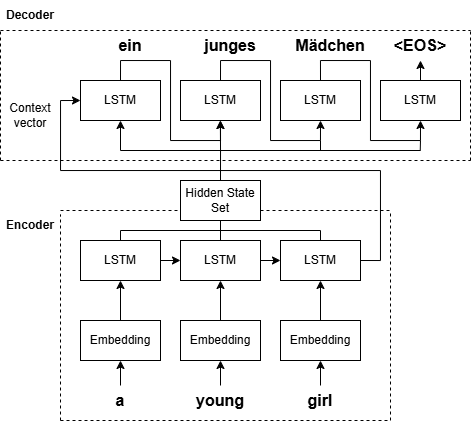

The diagram above was exported from draw.io. Its source (the exported page's mxGraphModel, read from the mxfile embedded in the PNG):
<mxGraphModel dx="989" dy="509" grid="1" gridSize="10" guides="1" tooltips="1" connect="1" arrows="1" fold="1" page="1" pageScale="1" pageWidth="827" pageHeight="1169" math="0" shadow="0">
  <root>
    <mxCell id="0" />
    <mxCell id="1" parent="0" />
    <mxCell id="SzRLI41swJPIt2yFJ524-10" style="edgeStyle=orthogonalEdgeStyle;rounded=0;orthogonalLoop=1;jettySize=auto;html=1;exitX=1;exitY=0.5;exitDx=0;exitDy=0;entryX=0;entryY=0.5;entryDx=0;entryDy=0;" edge="1" parent="1" source="SzRLI41swJPIt2yFJ524-1" target="SzRLI41swJPIt2yFJ524-2">
      <mxGeometry relative="1" as="geometry" />
    </mxCell>
    <mxCell id="SzRLI41swJPIt2yFJ524-1" value="LSTM" style="rounded=0;whiteSpace=wrap;html=1;" vertex="1" parent="1">
      <mxGeometry x="200" y="480" width="80" height="40" as="geometry" />
    </mxCell>
    <mxCell id="SzRLI41swJPIt2yFJ524-11" style="edgeStyle=orthogonalEdgeStyle;rounded=0;orthogonalLoop=1;jettySize=auto;html=1;exitX=1;exitY=0.5;exitDx=0;exitDy=0;entryX=0;entryY=0.5;entryDx=0;entryDy=0;" edge="1" parent="1" source="SzRLI41swJPIt2yFJ524-2" target="SzRLI41swJPIt2yFJ524-3">
      <mxGeometry relative="1" as="geometry" />
    </mxCell>
    <mxCell id="SzRLI41swJPIt2yFJ524-2" value="LSTM" style="rounded=0;whiteSpace=wrap;html=1;" vertex="1" parent="1">
      <mxGeometry x="300" y="480" width="80" height="40" as="geometry" />
    </mxCell>
    <mxCell id="SzRLI41swJPIt2yFJ524-16" style="edgeStyle=orthogonalEdgeStyle;rounded=0;orthogonalLoop=1;jettySize=auto;html=1;exitX=1;exitY=0.5;exitDx=0;exitDy=0;entryX=0;entryY=0.5;entryDx=0;entryDy=0;" edge="1" parent="1" source="SzRLI41swJPIt2yFJ524-3" target="SzRLI41swJPIt2yFJ524-15">
      <mxGeometry relative="1" as="geometry">
        <Array as="points">
          <mxPoint x="500" y="500" />
          <mxPoint x="500" y="410" />
          <mxPoint x="180" y="410" />
          <mxPoint x="180" y="340" />
        </Array>
      </mxGeometry>
    </mxCell>
    <mxCell id="SzRLI41swJPIt2yFJ524-3" value="LSTM" style="rounded=0;whiteSpace=wrap;html=1;" vertex="1" parent="1">
      <mxGeometry x="400" y="480" width="80" height="40" as="geometry" />
    </mxCell>
    <mxCell id="SzRLI41swJPIt2yFJ524-7" style="edgeStyle=orthogonalEdgeStyle;rounded=0;orthogonalLoop=1;jettySize=auto;html=1;exitX=0.5;exitY=0;exitDx=0;exitDy=0;entryX=0.5;entryY=1;entryDx=0;entryDy=0;" edge="1" parent="1" source="SzRLI41swJPIt2yFJ524-4" target="SzRLI41swJPIt2yFJ524-1">
      <mxGeometry relative="1" as="geometry" />
    </mxCell>
    <mxCell id="SzRLI41swJPIt2yFJ524-4" value="Embedding" style="rounded=0;whiteSpace=wrap;html=1;" vertex="1" parent="1">
      <mxGeometry x="200" y="560" width="80" height="40" as="geometry" />
    </mxCell>
    <mxCell id="SzRLI41swJPIt2yFJ524-8" style="edgeStyle=orthogonalEdgeStyle;rounded=0;orthogonalLoop=1;jettySize=auto;html=1;exitX=0.5;exitY=0;exitDx=0;exitDy=0;entryX=0.5;entryY=1;entryDx=0;entryDy=0;" edge="1" parent="1" source="SzRLI41swJPIt2yFJ524-5" target="SzRLI41swJPIt2yFJ524-2">
      <mxGeometry relative="1" as="geometry" />
    </mxCell>
    <mxCell id="SzRLI41swJPIt2yFJ524-5" value="Embedding" style="rounded=0;whiteSpace=wrap;html=1;" vertex="1" parent="1">
      <mxGeometry x="300" y="560" width="80" height="40" as="geometry" />
    </mxCell>
    <mxCell id="SzRLI41swJPIt2yFJ524-9" style="edgeStyle=orthogonalEdgeStyle;rounded=0;orthogonalLoop=1;jettySize=auto;html=1;exitX=0.5;exitY=0;exitDx=0;exitDy=0;entryX=0.5;entryY=1;entryDx=0;entryDy=0;" edge="1" parent="1" source="SzRLI41swJPIt2yFJ524-6" target="SzRLI41swJPIt2yFJ524-3">
      <mxGeometry relative="1" as="geometry" />
    </mxCell>
    <mxCell id="SzRLI41swJPIt2yFJ524-6" value="Embedding" style="rounded=0;whiteSpace=wrap;html=1;" vertex="1" parent="1">
      <mxGeometry x="400" y="560" width="80" height="40" as="geometry" />
    </mxCell>
    <mxCell id="SzRLI41swJPIt2yFJ524-29" style="edgeStyle=orthogonalEdgeStyle;rounded=0;orthogonalLoop=1;jettySize=auto;html=1;exitX=0.5;exitY=0;exitDx=0;exitDy=0;entryX=0.5;entryY=1;entryDx=0;entryDy=0;" edge="1" parent="1" source="SzRLI41swJPIt2yFJ524-15" target="SzRLI41swJPIt2yFJ524-18">
      <mxGeometry relative="1" as="geometry">
        <Array as="points">
          <mxPoint x="240" y="300" />
          <mxPoint x="290" y="300" />
          <mxPoint x="290" y="380" />
          <mxPoint x="340" y="380" />
        </Array>
      </mxGeometry>
    </mxCell>
    <mxCell id="SzRLI41swJPIt2yFJ524-15" value="LSTM" style="rounded=0;whiteSpace=wrap;html=1;" vertex="1" parent="1">
      <mxGeometry x="200" y="320" width="80" height="40" as="geometry" />
    </mxCell>
    <mxCell id="SzRLI41swJPIt2yFJ524-17" value="Context vector" style="text;html=1;align=center;verticalAlign=middle;whiteSpace=wrap;rounded=0;" vertex="1" parent="1">
      <mxGeometry x="120" y="340" width="60" height="30" as="geometry" />
    </mxCell>
    <mxCell id="SzRLI41swJPIt2yFJ524-31" style="edgeStyle=orthogonalEdgeStyle;rounded=0;orthogonalLoop=1;jettySize=auto;html=1;exitX=0.5;exitY=0;exitDx=0;exitDy=0;entryX=0.5;entryY=1;entryDx=0;entryDy=0;" edge="1" parent="1" source="SzRLI41swJPIt2yFJ524-18" target="SzRLI41swJPIt2yFJ524-19">
      <mxGeometry relative="1" as="geometry">
        <Array as="points">
          <mxPoint x="340" y="300" />
          <mxPoint x="390" y="300" />
          <mxPoint x="390" y="380" />
          <mxPoint x="440" y="380" />
        </Array>
      </mxGeometry>
    </mxCell>
    <mxCell id="SzRLI41swJPIt2yFJ524-18" value="LSTM" style="rounded=0;whiteSpace=wrap;html=1;" vertex="1" parent="1">
      <mxGeometry x="300" y="320" width="80" height="40" as="geometry" />
    </mxCell>
    <mxCell id="SzRLI41swJPIt2yFJ524-35" style="edgeStyle=orthogonalEdgeStyle;rounded=0;orthogonalLoop=1;jettySize=auto;html=1;exitX=0.5;exitY=0;exitDx=0;exitDy=0;entryX=0.5;entryY=1;entryDx=0;entryDy=0;" edge="1" parent="1" source="SzRLI41swJPIt2yFJ524-19" target="SzRLI41swJPIt2yFJ524-36">
      <mxGeometry relative="1" as="geometry">
        <Array as="points">
          <mxPoint x="440" y="300" />
          <mxPoint x="490" y="300" />
          <mxPoint x="490" y="380" />
          <mxPoint x="540" y="380" />
        </Array>
      </mxGeometry>
    </mxCell>
    <mxCell id="SzRLI41swJPIt2yFJ524-19" value="LSTM" style="rounded=0;whiteSpace=wrap;html=1;" vertex="1" parent="1">
      <mxGeometry x="400" y="320" width="80" height="40" as="geometry" />
    </mxCell>
    <mxCell id="SzRLI41swJPIt2yFJ524-24" style="edgeStyle=orthogonalEdgeStyle;rounded=0;orthogonalLoop=1;jettySize=auto;html=1;exitX=0.5;exitY=0;exitDx=0;exitDy=0;entryX=0.5;entryY=1;entryDx=0;entryDy=0;" edge="1" parent="1" source="SzRLI41swJPIt2yFJ524-21" target="SzRLI41swJPIt2yFJ524-4">
      <mxGeometry relative="1" as="geometry" />
    </mxCell>
    <mxCell id="SzRLI41swJPIt2yFJ524-21" value="&lt;b&gt;&lt;font style=&quot;font-size: 16px;&quot;&gt;a&lt;/font&gt;&lt;/b&gt;" style="text;html=1;align=center;verticalAlign=middle;whiteSpace=wrap;rounded=0;" vertex="1" parent="1">
      <mxGeometry x="210" y="625" width="60" height="30" as="geometry" />
    </mxCell>
    <mxCell id="SzRLI41swJPIt2yFJ524-25" style="edgeStyle=orthogonalEdgeStyle;rounded=0;orthogonalLoop=1;jettySize=auto;html=1;exitX=0.5;exitY=0;exitDx=0;exitDy=0;entryX=0.5;entryY=1;entryDx=0;entryDy=0;" edge="1" parent="1" source="SzRLI41swJPIt2yFJ524-22" target="SzRLI41swJPIt2yFJ524-5">
      <mxGeometry relative="1" as="geometry" />
    </mxCell>
    <mxCell id="SzRLI41swJPIt2yFJ524-22" value="&lt;b&gt;&lt;font style=&quot;font-size: 16px;&quot;&gt;young&lt;/font&gt;&lt;/b&gt;" style="text;html=1;align=center;verticalAlign=middle;whiteSpace=wrap;rounded=0;" vertex="1" parent="1">
      <mxGeometry x="310" y="625" width="60" height="30" as="geometry" />
    </mxCell>
    <mxCell id="SzRLI41swJPIt2yFJ524-26" style="edgeStyle=orthogonalEdgeStyle;rounded=0;orthogonalLoop=1;jettySize=auto;html=1;exitX=0.5;exitY=0;exitDx=0;exitDy=0;entryX=0.5;entryY=1;entryDx=0;entryDy=0;" edge="1" parent="1" source="SzRLI41swJPIt2yFJ524-23" target="SzRLI41swJPIt2yFJ524-6">
      <mxGeometry relative="1" as="geometry" />
    </mxCell>
    <mxCell id="SzRLI41swJPIt2yFJ524-23" value="&lt;b&gt;&lt;font style=&quot;font-size: 16px;&quot;&gt;girl&lt;/font&gt;&lt;/b&gt;" style="text;html=1;align=center;verticalAlign=middle;whiteSpace=wrap;rounded=0;" vertex="1" parent="1">
      <mxGeometry x="410" y="625" width="60" height="30" as="geometry" />
    </mxCell>
    <mxCell id="SzRLI41swJPIt2yFJ524-32" value="&lt;b&gt;&lt;font style=&quot;font-size: 16px;&quot;&gt;ein&lt;/font&gt;&lt;/b&gt;" style="text;html=1;align=center;verticalAlign=middle;whiteSpace=wrap;rounded=0;" vertex="1" parent="1">
      <mxGeometry x="220" y="270" width="60" height="30" as="geometry" />
    </mxCell>
    <mxCell id="SzRLI41swJPIt2yFJ524-33" value="&lt;b&gt;&lt;font style=&quot;font-size: 16px;&quot;&gt;junges&lt;/font&gt;&lt;/b&gt;" style="text;html=1;align=center;verticalAlign=middle;whiteSpace=wrap;rounded=0;" vertex="1" parent="1">
      <mxGeometry x="320" y="270" width="60" height="30" as="geometry" />
    </mxCell>
    <mxCell id="SzRLI41swJPIt2yFJ524-34" value="&lt;b&gt;&lt;font style=&quot;font-size: 16px;&quot;&gt;M&lt;/font&gt;&lt;/b&gt;&lt;span style=&quot;font-family: inherit; text-align: left;&quot;&gt;&lt;font style=&quot;font-size: 16px; color: rgb(0, 0, 0);&quot;&gt;&lt;b&gt;ä&lt;/b&gt;&lt;/font&gt;&lt;/span&gt;&lt;b style=&quot;background-color: transparent; color: light-dark(rgb(0, 0, 0), rgb(255, 255, 255));&quot;&gt;&lt;font style=&quot;font-size: 16px;&quot;&gt;dchen&lt;/font&gt;&lt;/b&gt;" style="text;html=1;align=center;verticalAlign=middle;whiteSpace=wrap;rounded=0;" vertex="1" parent="1">
      <mxGeometry x="420" y="270" width="60" height="30" as="geometry" />
    </mxCell>
    <mxCell id="SzRLI41swJPIt2yFJ524-38" style="edgeStyle=orthogonalEdgeStyle;rounded=0;orthogonalLoop=1;jettySize=auto;html=1;exitX=0.5;exitY=0;exitDx=0;exitDy=0;entryX=0.5;entryY=1;entryDx=0;entryDy=0;" edge="1" parent="1" source="SzRLI41swJPIt2yFJ524-36" target="SzRLI41swJPIt2yFJ524-37">
      <mxGeometry relative="1" as="geometry" />
    </mxCell>
    <mxCell id="SzRLI41swJPIt2yFJ524-36" value="LSTM" style="rounded=0;whiteSpace=wrap;html=1;" vertex="1" parent="1">
      <mxGeometry x="500" y="320" width="80" height="40" as="geometry" />
    </mxCell>
    <mxCell id="SzRLI41swJPIt2yFJ524-37" value="&lt;b&gt;&lt;font style=&quot;font-size: 16px;&quot;&gt;&amp;lt;EOS&amp;gt;&lt;/font&gt;&lt;/b&gt;" style="text;html=1;align=center;verticalAlign=middle;whiteSpace=wrap;rounded=0;" vertex="1" parent="1">
      <mxGeometry x="510" y="270" width="60" height="30" as="geometry" />
    </mxCell>
    <mxCell id="SzRLI41swJPIt2yFJ524-48" style="edgeStyle=orthogonalEdgeStyle;rounded=0;orthogonalLoop=1;jettySize=auto;html=1;exitX=0.5;exitY=0;exitDx=0;exitDy=0;" edge="1" parent="1" source="SzRLI41swJPIt2yFJ524-41">
      <mxGeometry relative="1" as="geometry">
        <mxPoint x="339.8571428571428" y="360" as="targetPoint" />
      </mxGeometry>
    </mxCell>
    <mxCell id="SzRLI41swJPIt2yFJ524-41" value="Hidden State&lt;div&gt;Set&lt;/div&gt;" style="rounded=0;whiteSpace=wrap;html=1;" vertex="1" parent="1">
      <mxGeometry x="300" y="420" width="80" height="40" as="geometry" />
    </mxCell>
    <mxCell id="SzRLI41swJPIt2yFJ524-43" value="" style="endArrow=none;html=1;rounded=0;" edge="1" parent="1">
      <mxGeometry width="50" height="50" relative="1" as="geometry">
        <mxPoint x="240" y="470" as="sourcePoint" />
        <mxPoint x="440" y="470" as="targetPoint" />
      </mxGeometry>
    </mxCell>
    <mxCell id="SzRLI41swJPIt2yFJ524-44" value="" style="endArrow=none;html=1;rounded=0;exitX=0.5;exitY=0;exitDx=0;exitDy=0;" edge="1" parent="1" source="SzRLI41swJPIt2yFJ524-1">
      <mxGeometry width="50" height="50" relative="1" as="geometry">
        <mxPoint x="460" y="460" as="sourcePoint" />
        <mxPoint x="240" y="470" as="targetPoint" />
      </mxGeometry>
    </mxCell>
    <mxCell id="SzRLI41swJPIt2yFJ524-45" value="" style="endArrow=none;html=1;rounded=0;exitX=0.5;exitY=0;exitDx=0;exitDy=0;entryX=0.5;entryY=1;entryDx=0;entryDy=0;" edge="1" parent="1" source="SzRLI41swJPIt2yFJ524-2" target="SzRLI41swJPIt2yFJ524-41">
      <mxGeometry width="50" height="50" relative="1" as="geometry">
        <mxPoint x="460" y="460" as="sourcePoint" />
        <mxPoint x="510" y="410" as="targetPoint" />
      </mxGeometry>
    </mxCell>
    <mxCell id="SzRLI41swJPIt2yFJ524-46" value="" style="endArrow=none;html=1;rounded=0;exitX=0.5;exitY=0;exitDx=0;exitDy=0;" edge="1" parent="1" source="SzRLI41swJPIt2yFJ524-3">
      <mxGeometry width="50" height="50" relative="1" as="geometry">
        <mxPoint x="460" y="460" as="sourcePoint" />
        <mxPoint x="440" y="470" as="targetPoint" />
      </mxGeometry>
    </mxCell>
    <mxCell id="SzRLI41swJPIt2yFJ524-49" value="" style="endArrow=none;html=1;rounded=0;" edge="1" parent="1">
      <mxGeometry width="50" height="50" relative="1" as="geometry">
        <mxPoint x="240" y="390" as="sourcePoint" />
        <mxPoint x="540" y="390" as="targetPoint" />
      </mxGeometry>
    </mxCell>
    <mxCell id="SzRLI41swJPIt2yFJ524-50" value="" style="endArrow=classic;html=1;rounded=0;entryX=0.5;entryY=1;entryDx=0;entryDy=0;" edge="1" parent="1" target="SzRLI41swJPIt2yFJ524-15">
      <mxGeometry width="50" height="50" relative="1" as="geometry">
        <mxPoint x="240" y="390" as="sourcePoint" />
        <mxPoint x="510" y="410" as="targetPoint" />
      </mxGeometry>
    </mxCell>
    <mxCell id="SzRLI41swJPIt2yFJ524-51" value="" style="endArrow=none;html=1;rounded=0;" edge="1" parent="1">
      <mxGeometry width="50" height="50" relative="1" as="geometry">
        <mxPoint x="440" y="390" as="sourcePoint" />
        <mxPoint x="440" y="380" as="targetPoint" />
      </mxGeometry>
    </mxCell>
    <mxCell id="SzRLI41swJPIt2yFJ524-52" value="" style="endArrow=none;html=1;rounded=0;" edge="1" parent="1">
      <mxGeometry width="50" height="50" relative="1" as="geometry">
        <mxPoint x="539.76" y="390" as="sourcePoint" />
        <mxPoint x="540" y="380" as="targetPoint" />
      </mxGeometry>
    </mxCell>
    <mxCell id="SzRLI41swJPIt2yFJ524-54" value="" style="endArrow=none;dashed=1;html=1;rounded=0;" edge="1" parent="1">
      <mxGeometry width="50" height="50" relative="1" as="geometry">
        <mxPoint x="120" y="400" as="sourcePoint" />
        <mxPoint x="590" y="400" as="targetPoint" />
      </mxGeometry>
    </mxCell>
    <mxCell id="SzRLI41swJPIt2yFJ524-55" value="" style="endArrow=none;dashed=1;html=1;rounded=0;" edge="1" parent="1">
      <mxGeometry width="50" height="50" relative="1" as="geometry">
        <mxPoint x="120" y="270" as="sourcePoint" />
        <mxPoint x="590" y="270" as="targetPoint" />
      </mxGeometry>
    </mxCell>
    <mxCell id="SzRLI41swJPIt2yFJ524-58" value="" style="endArrow=none;dashed=1;html=1;rounded=0;" edge="1" parent="1">
      <mxGeometry width="50" height="50" relative="1" as="geometry">
        <mxPoint x="120" y="400" as="sourcePoint" />
        <mxPoint x="120" y="270" as="targetPoint" />
      </mxGeometry>
    </mxCell>
    <mxCell id="SzRLI41swJPIt2yFJ524-59" value="" style="endArrow=none;dashed=1;html=1;rounded=0;" edge="1" parent="1">
      <mxGeometry width="50" height="50" relative="1" as="geometry">
        <mxPoint x="590" y="400" as="sourcePoint" />
        <mxPoint x="590" y="270" as="targetPoint" />
      </mxGeometry>
    </mxCell>
    <mxCell id="SzRLI41swJPIt2yFJ524-60" value="" style="endArrow=none;dashed=1;html=1;rounded=0;" edge="1" parent="1">
      <mxGeometry width="50" height="50" relative="1" as="geometry">
        <mxPoint x="510" y="660" as="sourcePoint" />
        <mxPoint x="510" y="450" as="targetPoint" />
      </mxGeometry>
    </mxCell>
    <mxCell id="SzRLI41swJPIt2yFJ524-61" value="" style="endArrow=none;dashed=1;html=1;rounded=0;" edge="1" parent="1">
      <mxGeometry width="50" height="50" relative="1" as="geometry">
        <mxPoint x="180" y="660" as="sourcePoint" />
        <mxPoint x="180" y="454" as="targetPoint" />
      </mxGeometry>
    </mxCell>
    <mxCell id="SzRLI41swJPIt2yFJ524-62" value="" style="endArrow=none;dashed=1;html=1;rounded=0;" edge="1" parent="1">
      <mxGeometry width="50" height="50" relative="1" as="geometry">
        <mxPoint x="180" y="660" as="sourcePoint" />
        <mxPoint x="510" y="660" as="targetPoint" />
      </mxGeometry>
    </mxCell>
    <mxCell id="SzRLI41swJPIt2yFJ524-63" value="" style="endArrow=none;dashed=1;html=1;rounded=0;entryX=0;entryY=0.75;entryDx=0;entryDy=0;" edge="1" parent="1" target="SzRLI41swJPIt2yFJ524-41">
      <mxGeometry width="50" height="50" relative="1" as="geometry">
        <mxPoint x="180" y="450" as="sourcePoint" />
        <mxPoint x="510" y="450" as="targetPoint" />
      </mxGeometry>
    </mxCell>
    <mxCell id="SzRLI41swJPIt2yFJ524-64" value="" style="endArrow=none;dashed=1;html=1;rounded=0;" edge="1" parent="1">
      <mxGeometry width="50" height="50" relative="1" as="geometry">
        <mxPoint x="380" y="450" as="sourcePoint" />
        <mxPoint x="510" y="450" as="targetPoint" />
      </mxGeometry>
    </mxCell>
    <mxCell id="SzRLI41swJPIt2yFJ524-65" value="Encoder" style="text;html=1;align=center;verticalAlign=middle;whiteSpace=wrap;rounded=0;fontStyle=1" vertex="1" parent="1">
      <mxGeometry x="120" y="450" width="60" height="30" as="geometry" />
    </mxCell>
    <mxCell id="SzRLI41swJPIt2yFJ524-66" value="Decoder" style="text;html=1;align=center;verticalAlign=middle;whiteSpace=wrap;rounded=0;fontStyle=1" vertex="1" parent="1">
      <mxGeometry x="120" y="240" width="60" height="30" as="geometry" />
    </mxCell>
  </root>
</mxGraphModel>